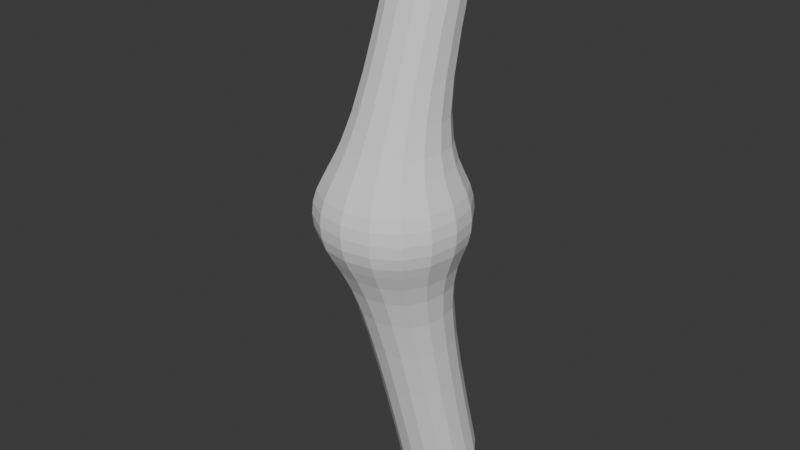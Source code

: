 # Source: LegBoneTopology.blend  (saved by Blender 4.5.91; exported with 4.5.12 LTS)
import bpy
from mathutils import Matrix  # noqa: F401  (used for matrix-valued properties, if any)

bpy.ops.wm.read_factory_settings(use_empty=True)
scene = bpy.context.scene
scene.name = 'Scene'

# ---- collections
col_collection = bpy.data.collections.new('Collection'); scene.collection.children.link(col_collection)

# ---- world
world_world = bpy.data.worlds.new('World'); scene.world = world_world
world_world.use_nodes = True; world_world.node_tree.nodes.clear()
_N = world_world.node_tree.nodes; _L = world_world.node_tree.links
n0 = _N.new('ShaderNodeOutputWorld'); n0.name = 'World Output'; n0.location = (200, 100)
n1 = _N.new('ShaderNodeBackground'); n1.name = 'Background'; n1.location = (-200, 100)
n1.inputs[0].default_value = (0.05088, 0.05088, 0.05088, 1.0)
_L.new(n1.outputs[0], n0.inputs[0])
n0.is_active_output = True
world_world.color = (0.05088, 0.05088, 0.05088)
world_world.sun_shadow_jitter_overblur = 0.0

# ---- meshes
me_cube_001 = bpy.data.meshes.new('Cube.001')
me_cube_001.from_pydata([(-0.353, 0.2166, -2.745), (-1.0, -1.0, 0.8044), (-0.353, 1.204, -2.419), (-1.0, 1.0, 0.8044), (0.6865, 0.2166, -2.745), (1.0, -1.0, 0.8044), (0.6865, 1.204, -2.419), (1.0, 1.0, 0.8044), (-0.4203, 0.2824, 4.523), (-0.4651, 1.202, 4.262), (0.4905, 1.244, 4.248), (0.5353, 0.3248, 4.509), (-1.025, -0.9801, 1.436), (0.9753, -0.9801, 1.436), (-1.025, 1.02, 1.436), (0.9753, 1.02, 1.436), (-0.5076, -0.481, 0.2644), (-0.5076, 0.5863, 0.2818), (0.5844, 0.5863, 0.2818), (0.5844, -0.481, 0.2644), (-0.5143, -0.502, 1.966), (0.5164, -0.502, 1.966), (-0.5143, 0.5287, 1.966), (0.5164, 0.5287, 1.966)], [], [(16, 1, 3, 17), (17, 3, 7, 18), (18, 7, 5, 19), (19, 5, 1, 16), (22, 20, 8, 9), (20, 21, 11, 8), (23, 22, 9, 10), (21, 23, 10, 11), (7, 3, 14, 15), (1, 5, 13, 12), (3, 1, 12, 14), (5, 7, 15, 13), (4, 19, 16, 0), (6, 18, 19, 4), (2, 17, 18, 6), (0, 16, 17, 2), (13, 15, 23, 21), (15, 14, 22, 23), (12, 13, 21, 20), (14, 12, 20, 22)])
_uv = me_cube_001.uv_layers.new(name='UVMap')
_uv.uv.foreach_set('vector', [0.5914, 0.0, 0.625, 0.0, 0.625, 0.25, 0.5914, 0.25, 0.5914, 0.25, 0.625, 0.25, 0.625, 0.5, 0.5914, 0.5, 0.5914, 0.5, 0.625, 0.5, 0.625, 0.75, 0.5914, 0.75, 0.5914, 0.75, 0.625, 0.75, 0.625, 1.0, 0.5914, 1.0, 0.625, 0.25, 0.625, 0.0, 0.625, 0.0, 0.625, 0.25, 0.625, 1.0, 0.625, 0.75, 0.625, 0.75, 0.625, 1.0, 0.625, 0.5, 0.625, 0.25, 0.625, 0.25, 0.625, 0.5, 0.625, 0.75, 0.625, 0.5, 0.625, 0.5, 0.625, 0.75, 0.625, 0.5, 0.625, 0.25, 0.625, 0.25, 0.625, 0.5, 0.625, 1.0, 0.625, 0.75, 0.625, 0.75, 0.625, 1.0, 0.625, 0.25, 0.625, 0.0, 0.625, 0.0, 0.625, 0.25, 0.625, 0.75, 0.625, 0.5, 0.625, 0.5, 0.625, 0.75, 0.375, 0.75, 0.5914, 0.75, 0.5914, 1.0, 0.375, 1.0, 0.375, 0.5, 0.5914, 0.5, 0.5914, 0.75, 0.375, 0.75, 0.375, 0.25, 0.5914, 0.25, 0.5914, 0.5, 0.375, 0.5, 0.375, 0.0, 0.5914, 0.0, 0.5914, 0.25, 0.375, 0.25, 0.625, 0.75, 0.625, 0.5, 0.625, 0.5, 0.625, 0.75, 0.625, 0.5, 0.625, 0.25, 0.625, 0.25, 0.625, 0.5, 0.625, 1.0, 0.625, 0.75, 0.625, 0.75, 0.625, 1.0, 0.625, 0.25, 0.625, 0.0, 0.625, 0.0, 0.625, 0.25])
me_cube_001.update()

# ---- objects
ob_cube = bpy.data.objects.new('Cube', me_cube_001)

# ---- transforms, parenting, visibility, modifiers, constraints
ob_cube.location = (0.0, 0.0, 0.0)
_m = ob_cube.modifiers.new('Subdivision', 'SUBSURF')
_m.levels = 3

# ---- collection membership
col_collection.objects.link(ob_cube)

# ---- scene / render settings (as saved in the file)
scene.frame_start = 1; scene.frame_end = 250; scene.frame_set(1)
scene.render.engine = 'BLENDER_EEVEE_NEXT'
bpy.context.view_layer.update()

# ---- added for rendering (the .blend has no active camera and no usable light): camera, sun
cam_auto = bpy.data.cameras.new('AutoCamera')
cam_auto.lens = 50.0
cam_auto.sensor_width = 36.0
cam_auto.clip_end = 1000.0
ob_auto_camera = bpy.data.objects.new('AutoCamera', cam_auto)
scene.collection.objects.link(ob_auto_camera)
ob_auto_camera.location = (7.27064, -8.61755, 6.71555)
ob_auto_camera.rotation_euler = (1.09748, -7.21219e-08, 0.694738)
scene.camera = ob_auto_camera
light_auto_sun = bpy.data.lights.new('AutoSun', 'SUN')
light_auto_sun.energy = 3.0
light_auto_sun.angle = 0.0523599
ob_auto_sun = bpy.data.objects.new('AutoSun', light_auto_sun)
scene.collection.objects.link(ob_auto_sun)
ob_auto_sun.rotation_euler = (0.872665, 0.174533, 0.523599)
bpy.context.view_layer.update()
